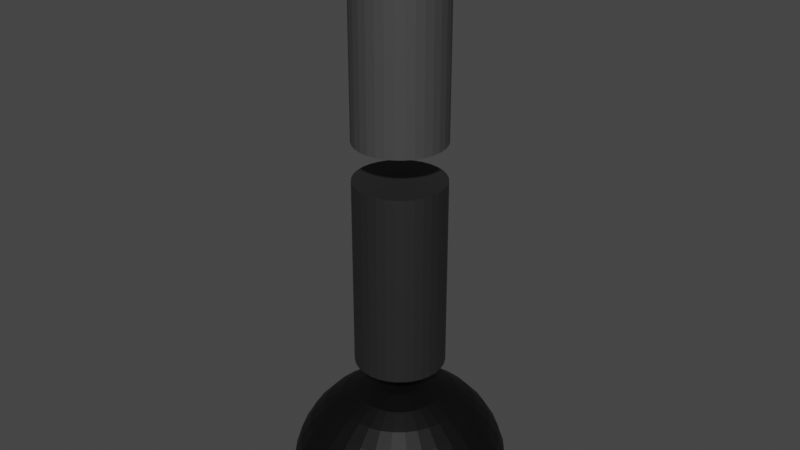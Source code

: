 # Source: Pulse_Antenna_Small.blend  (saved by Blender 2.92.15; exported with 4.5.12 LTS)
import bpy
from mathutils import Matrix  # noqa: F401  (used for matrix-valued properties, if any)

bpy.ops.wm.read_factory_settings(use_empty=True)
scene = bpy.context.scene
scene.name = 'Scene'

# ---- materials (node trees are filled in below, after node groups)
mat_pulse_antenna_base = bpy.data.materials.new('Pulse Antenna Base')
mat_pulse_antenna_base.use_transparent_shadow = False
mat_pulse_antenna_part_1 = bpy.data.materials.new('Pulse Antenna Part 1')
mat_pulse_antenna_part_1.use_transparent_shadow = False
mat_pulse_antenna_part_2 = bpy.data.materials.new('Pulse Antenna Part 2')
mat_pulse_antenna_part_2.use_transparent_shadow = False

# ---- material node trees
mat_pulse_antenna_base.use_nodes = True; mat_pulse_antenna_base.node_tree.nodes.clear()
_N = mat_pulse_antenna_base.node_tree.nodes; _L = mat_pulse_antenna_base.node_tree.links
n0 = _N.new('ShaderNodeBsdfPrincipled'); n0.name = 'Principled BSDF'; n0.location = (10, 300)
n0.distribution = 'GGX'
n0.subsurface_method = 'BURLEY'
n0.inputs[0].default_value = (0.0, 0.0, 0.0, 1.0)
n0.inputs[3].default_value = 1.45
n0.inputs[27].default_value = (0.0, 0.0, 0.0, 1.0)
n0.inputs[28].default_value = 1.0
n1 = _N.new('ShaderNodeOutputMaterial'); n1.name = 'Material Output'; n1.location = (300, 300)
_L.new(n0.outputs[0], n1.inputs[0])
n1.is_active_output = True
mat_pulse_antenna_part_1.use_nodes = True; mat_pulse_antenna_part_1.node_tree.nodes.clear()
_N = mat_pulse_antenna_part_1.node_tree.nodes; _L = mat_pulse_antenna_part_1.node_tree.links
n0 = _N.new('ShaderNodeBsdfPrincipled'); n0.name = 'Principled BSDF'; n0.location = (10, 300)
n0.distribution = 'GGX'
n0.subsurface_method = 'BURLEY'
n0.inputs[0].default_value = (0.01739, 0.01739, 0.01739, 1.0)
n0.inputs[3].default_value = 1.45
n0.inputs[27].default_value = (0.0, 0.0, 0.0, 1.0)
n0.inputs[28].default_value = 1.0
n1 = _N.new('ShaderNodeOutputMaterial'); n1.name = 'Material Output'; n1.location = (300, 300)
_L.new(n0.outputs[0], n1.inputs[0])
n1.is_active_output = True
mat_pulse_antenna_part_2.use_nodes = True; mat_pulse_antenna_part_2.node_tree.nodes.clear()
_N = mat_pulse_antenna_part_2.node_tree.nodes; _L = mat_pulse_antenna_part_2.node_tree.links
n0 = _N.new('ShaderNodeBsdfPrincipled'); n0.name = 'Principled BSDF'; n0.location = (10, 300)
n0.distribution = 'GGX'
n0.subsurface_method = 'BURLEY'
n0.inputs[0].default_value = (0.05497, 0.05497, 0.05497, 1.0)
n0.inputs[3].default_value = 1.45
n0.inputs[27].default_value = (0.0, 0.0, 0.0, 1.0)
n0.inputs[28].default_value = 1.0
n1 = _N.new('ShaderNodeOutputMaterial'); n1.name = 'Material Output'; n1.location = (300, 300)
_L.new(n0.outputs[0], n1.inputs[0])
n1.is_active_output = True

# ---- world
world_world = bpy.data.worlds.new('World'); scene.world = world_world
world_world.use_nodes = True; world_world.node_tree.nodes.clear()
_N = world_world.node_tree.nodes; _L = world_world.node_tree.links
n0 = _N.new('ShaderNodeOutputWorld'); n0.name = 'World Output'; n0.location = (300, 300)
n1 = _N.new('ShaderNodeBackground'); n1.name = 'Background'; n1.location = (10, 300)
n1.inputs[0].default_value = (0.05088, 0.05088, 0.05088, 1.0)
_L.new(n1.outputs[0], n0.inputs[0])
n0.is_active_output = True
world_world.color = (0.05088, 0.05088, 0.05088)
world_world.use_sun_shadow = False
world_world.sun_shadow_jitter_overblur = 0.0

# ---- meshes
me_pulse_antenna_small = bpy.data.meshes.new('Pulse Antenna Small')
me_pulse_antenna_small.from_pydata([(4.98e-08, 0.07, -0.275), (4.98e-08, 0.07, 0.025), (0.01366, 0.06866, -0.275), (0.01366, 0.06866, 0.025), (0.02679, 0.06467, -0.275), (0.02679, 0.06467, 0.025), (0.03889, 0.0582, -0.275), (0.03889, 0.0582, 0.025), (0.0495, 0.0495, -0.275), (0.0495, 0.0495, 0.025), (0.0582, 0.03889, -0.275), (0.0582, 0.03889, 0.025), (0.06467, 0.02679, -0.275), (0.06467, 0.02679, 0.025), (0.06866, 0.01366, -0.275), (0.06866, 0.01366, 0.025), (0.07, 3.015e-07, -0.275), (0.07, 3.015e-07, 0.025), (0.06866, -0.01366, -0.275), (0.06866, -0.01366, 0.025), (0.06467, -0.02679, -0.275), (0.06467, -0.02679, 0.025), (0.0582, -0.03889, -0.275), (0.0582, -0.03889, 0.025), (0.0495, -0.0495, -0.275), (0.0495, -0.0495, 0.025), (0.03889, -0.0582, -0.275), (0.03889, -0.0582, 0.025), (0.02679, -0.06467, -0.275), (0.02679, -0.06467, 0.025), (0.01366, -0.06865, -0.275), (0.01366, -0.06865, 0.025), (2.699e-08, -0.07, -0.275), (2.699e-08, -0.07, 0.025), (-0.01366, -0.06865, -0.275), (-0.01366, -0.06865, 0.025), (-0.02679, -0.06467, -0.275), (-0.02679, -0.06467, 0.025), (-0.03889, -0.0582, -0.275), (-0.03889, -0.0582, 0.025), (-0.0495, -0.0495, -0.275), (-0.0495, -0.0495, 0.025), (-0.0582, -0.03889, -0.275), (-0.0582, -0.03889, 0.025), (-0.06467, -0.02679, -0.275), (-0.06467, -0.02679, 0.025), (-0.06865, -0.01366, -0.275), (-0.06865, -0.01366, 0.025), (-0.07, 3.638e-07, -0.275), (-0.07, 3.638e-07, 0.025), (-0.06865, 0.01366, -0.275), (-0.06865, 0.01366, 0.025), (-0.06467, 0.02679, -0.275), (-0.06467, 0.02679, 0.025), (-0.0582, 0.03889, -0.275), (-0.0582, 0.03889, 0.025), (-0.0495, 0.0495, -0.275), (-0.0495, 0.0495, 0.025), (-0.03889, 0.0582, -0.275), (-0.03889, 0.0582, 0.025), (-0.02679, 0.06467, -0.275), (-0.02679, 0.06467, 0.025), (-0.01366, 0.06866, -0.275), (-0.01366, 0.06866, 0.025), (2.687e-09, 0.03389, -0.3238), (2.687e-09, 0.06647, -0.3329), (2.687e-09, 0.0965, -0.3476), (2.687e-09, 0.1228, -0.3675), (2.687e-09, 0.1444, -0.3916), (2.687e-09, 0.1605, -0.4192), (2.687e-09, 0.1704, -0.4491), (2.687e-09, 0.1737, -0.4801), (0.00647, 0.03323, -0.3238), (0.01269, 0.06519, -0.3329), (0.01843, 0.09464, -0.3476), (0.02345, 0.1205, -0.3675), (0.02758, 0.1416, -0.3916), (0.03064, 0.1574, -0.4192), (0.03253, 0.1671, -0.4491), (0.03317, 0.1704, -0.4801), (0.01269, 0.03131, -0.3238), (0.0249, 0.06141, -0.3329), (0.03614, 0.08915, -0.3476), (0.046, 0.1135, -0.3675), (0.05409, 0.1334, -0.3916), (0.0601, 0.1483, -0.4192), (0.06381, 0.1574, -0.4491), (0.06506, 0.1605, -0.4801), (0.01843, 0.02817, -0.3238), (0.03614, 0.05527, -0.3329), (0.05247, 0.08023, -0.3476), (0.06678, 0.1021, -0.3675), (0.07853, 0.1201, -0.3916), (0.08726, 0.1334, -0.4192), (0.09263, 0.1416, -0.4491), (0.09445, 0.1444, -0.4801), (0.02345, 0.02396, -0.3238), (0.046, 0.047, -0.3329), (0.06678, 0.06823, -0.3476), (0.085, 0.08684, -0.3675), (0.09995, 0.1021, -0.3916), (0.1111, 0.1135, -0.4192), (0.1179, 0.1205, -0.4491), (0.1202, 0.1228, -0.4801), (0.02758, 0.01883, -0.3238), (0.05409, 0.03693, -0.3329), (0.07853, 0.05361, -0.3476), (0.09995, 0.06823, -0.3675), (0.1175, 0.08023, -0.3916), (0.1306, 0.08915, -0.4192), (0.1386, 0.09464, -0.4491), (0.1413, 0.0965, -0.4801), (0.03064, 0.01297, -0.3238), (0.0601, 0.02544, -0.3329), (0.08726, 0.03693, -0.3476), (0.1111, 0.047, -0.3675), (0.1306, 0.05527, -0.3916), (0.1451, 0.06141, -0.4192), (0.154, 0.06519, -0.4491), (0.1571, 0.06647, -0.4801), (0.03253, 0.006611, -0.3238), (0.06381, 0.01297, -0.3329), (0.09263, 0.01883, -0.3476), (0.1179, 0.02396, -0.3675), (0.1386, 0.02817, -0.3916), (0.154, 0.03131, -0.4192), (0.1635, 0.03323, -0.4491), (0.1667, 0.03389, -0.4801), (0.03317, -6.407e-08, -0.3238), (0.06506, -6.124e-08, -0.3329), (0.09445, -6.529e-08, -0.3476), (0.1202, -7.176e-08, -0.3675), (0.1413, -7.985e-08, -0.3916), (0.1571, -8.632e-08, -0.4192), (0.1667, -5.396e-08, -0.4491), (0.17, -8.632e-08, -0.4801), (0.03253, -0.006611, -0.3238), (0.06381, -0.01297, -0.3329), (0.09263, -0.01883, -0.3476), (0.1179, -0.02396, -0.3675), (0.1386, -0.02817, -0.3916), (0.154, -0.03131, -0.4192), (0.1635, -0.03323, -0.4491), (0.1667, -0.03389, -0.4801), (0.03064, -0.01297, -0.3238), (0.0601, -0.02544, -0.3329), (0.08726, -0.03693, -0.3476), (0.1111, -0.047, -0.3675), (0.1306, -0.05527, -0.3916), (0.1451, -0.06141, -0.4192), (0.154, -0.06519, -0.4491), (0.1571, -0.06647, -0.4801), (0.02758, -0.01883, -0.3238), (0.05409, -0.03693, -0.3329), (0.07853, -0.05361, -0.3476), (0.09995, -0.06823, -0.3675), (0.1175, -0.08023, -0.3916), (0.1306, -0.08915, -0.4192), (0.1386, -0.09464, -0.4491), (0.1413, -0.0965, -0.4801), (0.02345, -0.02396, -0.3238), (0.046, -0.047, -0.3329), (0.06678, -0.06823, -0.3476), (0.085, -0.08684, -0.3675), (0.09995, -0.1021, -0.3916), (0.1111, -0.1135, -0.4192), (0.1179, -0.1205, -0.4491), (0.1202, -0.1228, -0.4801), (0.01843, -0.02817, -0.3238), (0.03614, -0.05527, -0.3329), (0.05247, -0.08023, -0.3476), (0.06678, -0.1021, -0.3675), (0.07853, -0.1201, -0.3916), (0.08726, -0.1334, -0.4192), (0.09263, -0.1416, -0.4491), (0.09445, -0.1444, -0.4801), (0.01269, -0.03131, -0.3238), (0.0249, -0.06141, -0.3329), (0.03614, -0.08915, -0.3476), (0.046, -0.1135, -0.3675), (0.05409, -0.1334, -0.3916), (0.0601, -0.1483, -0.4192), (0.06381, -0.1574, -0.4491), (0.06506, -0.1605, -0.4801), (0.00647, -0.03323, -0.3238), (0.01269, -0.06519, -0.3329), (0.01843, -0.09464, -0.3476), (0.02345, -0.1205, -0.3675), (0.02758, -0.1416, -0.3916), (0.03064, -0.1574, -0.4192), (0.03253, -0.1671, -0.4491), (0.03317, -0.1704, -0.4801), (1.224e-09, -0.03389, -0.3238), (1.62e-09, -0.06647, -0.3329), (-2.338e-09, -0.0965, -0.3476), (-1.342e-08, -0.1228, -0.3675), (-3.084e-08, -0.1444, -0.3916), (-2.45e-08, -0.1605, -0.4192), (2.933e-08, -0.1704, -0.4491), (-2.134e-08, -0.1737, -0.4801), (-0.00647, -0.03323, -0.3238), (-0.01269, -0.06519, -0.3329), (-0.01843, -0.09464, -0.3476), (-0.02345, -0.1205, -0.3675), (-0.02758, -0.1416, -0.3916), (-0.03064, -0.1574, -0.4192), (-0.03253, -0.1671, -0.4491), (-0.03317, -0.1704, -0.4801), (-1.851e-08, -1.165e-07, -0.3208), (-0.01269, -0.03131, -0.3238), (-0.0249, -0.06141, -0.3329), (-0.03614, -0.08915, -0.3476), (-0.046, -0.1135, -0.3675), (-0.05409, -0.1334, -0.3916), (-0.0601, -0.1483, -0.4192), (-0.06381, -0.1574, -0.4491), (-0.06506, -0.1605, -0.4801), (-0.01843, -0.02817, -0.3238), (-0.03614, -0.05527, -0.3329), (-0.05247, -0.08023, -0.3476), (-0.06678, -0.1021, -0.3675), (-0.07853, -0.1201, -0.3916), (-0.08726, -0.1334, -0.4192), (-0.09263, -0.1416, -0.4491), (-0.09445, -0.1444, -0.4801), (-0.02345, -0.02396, -0.3238), (-0.046, -0.047, -0.3329), (-0.06678, -0.06823, -0.3476), (-0.085, -0.08684, -0.3675), (-0.09995, -0.1021, -0.3916), (-0.1111, -0.1135, -0.4192), (-0.1179, -0.1205, -0.4491), (-0.1202, -0.1228, -0.4801), (-0.02758, -0.01883, -0.3238), (-0.05409, -0.03693, -0.3329), (-0.07853, -0.05361, -0.3476), (-0.09995, -0.06823, -0.3675), (-0.1175, -0.08023, -0.3916), (-0.1306, -0.08915, -0.4192), (-0.1386, -0.09464, -0.4491), (-0.1413, -0.0965, -0.4801), (-0.03064, -0.01297, -0.3238), (-0.0601, -0.02544, -0.3329), (-0.08726, -0.03693, -0.3476), (-0.1111, -0.047, -0.3675), (-0.1306, -0.05527, -0.3916), (-0.1451, -0.06141, -0.4192), (-0.154, -0.06519, -0.4491), (-0.1571, -0.06647, -0.4801), (-0.03253, -0.006611, -0.3238), (-0.06381, -0.01297, -0.3329), (-0.09263, -0.01883, -0.3476), (-0.1179, -0.02396, -0.3675), (-0.1386, -0.02817, -0.3916), (-0.154, -0.03131, -0.4192), (-0.1635, -0.03323, -0.4491), (-0.1667, -0.03389, -0.4801), (-0.03317, -6.084e-08, -0.3238), (-0.06506, -5.882e-08, -0.3329), (-0.09445, -5.235e-08, -0.3476), (-0.1202, -4.426e-08, -0.3675), (-0.1413, -8.671e-09, -0.3916), (-0.1571, -2.161e-08, -0.4192), (-0.1667, -8.955e-08, -0.4491), (-0.17, -2.161e-08, -0.4801), (-0.03253, 0.006611, -0.3238), (-0.06381, 0.01297, -0.3329), (-0.09263, 0.01883, -0.3476), (-0.1179, 0.02396, -0.3675), (-0.1386, 0.02817, -0.3916), (-0.154, 0.03131, -0.4192), (-0.1635, 0.03323, -0.4491), (-0.1667, 0.03389, -0.4801), (-0.03064, 0.01297, -0.3238), (-0.0601, 0.02544, -0.3329), (-0.08726, 0.03693, -0.3476), (-0.1111, 0.047, -0.3675), (-0.1306, 0.05527, -0.3916), (-0.1451, 0.06141, -0.4192), (-0.154, 0.06519, -0.4491), (-0.1571, 0.06647, -0.4801), (-0.02758, 0.01883, -0.3238), (-0.05409, 0.03693, -0.3329), (-0.07853, 0.05361, -0.3476), (-0.09995, 0.06823, -0.3675), (-0.1175, 0.08023, -0.3916), (-0.1306, 0.08915, -0.4192), (-0.1386, 0.09464, -0.4491), (-0.1413, 0.0965, -0.4801), (-0.02345, 0.02396, -0.3238), (-0.046, 0.047, -0.3329), (-0.06678, 0.06823, -0.3476), (-0.085, 0.08684, -0.3675), (-0.09995, 0.1021, -0.3916), (-0.1111, 0.1135, -0.4192), (-0.1179, 0.1205, -0.4491), (-0.1202, 0.1228, -0.4801), (-0.01843, 0.02817, -0.3238), (-0.03614, 0.05527, -0.3329), (-0.05247, 0.08023, -0.3476), (-0.06678, 0.1021, -0.3675), (-0.07853, 0.1201, -0.3916), (-0.08726, 0.1334, -0.4192), (-0.09263, 0.1416, -0.4491), (-0.09445, 0.1444, -0.4801), (-0.01269, 0.03131, -0.3238), (-0.0249, 0.06141, -0.3329), (-0.03614, 0.08915, -0.3476), (-0.046, 0.1135, -0.3675), (-0.05409, 0.1334, -0.3916), (-0.0601, 0.1483, -0.4192), (-0.06381, 0.1574, -0.4491), (-0.06506, 0.1605, -0.4801), (-0.00647, 0.03323, -0.3238), (-0.01269, 0.06519, -0.3329), (-0.01843, 0.09464, -0.3476), (-0.02345, 0.1205, -0.3675), (-0.02758, 0.1416, -0.3916), (-0.03064, 0.1574, -0.4192), (-0.03253, 0.1671, -0.4491), (-0.03317, 0.1704, -0.4801), (4.98e-08, 0.07, 0.085), (4.98e-08, 0.07, 0.385), (0.01366, 0.06866, 0.085), (0.01366, 0.06866, 0.385), (0.02679, 0.06467, 0.085), (0.02679, 0.06467, 0.385), (0.03889, 0.0582, 0.085), (0.03889, 0.0582, 0.385), (0.0495, 0.0495, 0.085), (0.0495, 0.0495, 0.385), (0.0582, 0.03889, 0.085), (0.0582, 0.03889, 0.385), (0.06467, 0.02679, 0.085), (0.06467, 0.02679, 0.385), (0.06866, 0.01366, 0.085), (0.06866, 0.01366, 0.385), (0.07, 3.015e-07, 0.085), (0.07, 3.015e-07, 0.385), (0.06866, -0.01366, 0.085), (0.06866, -0.01366, 0.385), (0.06467, -0.02679, 0.085), (0.06467, -0.02679, 0.385), (0.0582, -0.03889, 0.085), (0.0582, -0.03889, 0.385), (0.0495, -0.0495, 0.085), (0.0495, -0.0495, 0.385), (0.03889, -0.0582, 0.085), (0.03889, -0.0582, 0.385), (0.02679, -0.06467, 0.085), (0.02679, -0.06467, 0.385), (0.01366, -0.06865, 0.085), (0.01366, -0.06865, 0.385), (2.699e-08, -0.07, 0.085), (2.699e-08, -0.07, 0.385), (-0.01366, -0.06865, 0.085), (-0.01366, -0.06865, 0.385), (-0.02679, -0.06467, 0.085), (-0.02679, -0.06467, 0.385), (-0.03889, -0.0582, 0.085), (-0.03889, -0.0582, 0.385), (-0.0495, -0.0495, 0.085), (-0.0495, -0.0495, 0.385), (-0.0582, -0.03889, 0.085), (-0.0582, -0.03889, 0.385), (-0.06467, -0.02679, 0.085), (-0.06467, -0.02679, 0.385), (-0.06865, -0.01366, 0.085), (-0.06865, -0.01366, 0.385), (-0.07, 3.638e-07, 0.085), (-0.07, 3.638e-07, 0.385), (-0.06865, 0.01366, 0.085), (-0.06865, 0.01366, 0.385), (-0.06467, 0.02679, 0.085), (-0.06467, 0.02679, 0.385), (-0.0582, 0.03889, 0.085), (-0.0582, 0.03889, 0.385), (-0.0495, 0.0495, 0.085), (-0.0495, 0.0495, 0.385), (-0.03889, 0.0582, 0.085), (-0.03889, 0.0582, 0.385), (-0.02679, 0.06467, 0.085), (-0.02679, 0.06467, 0.385), (-0.01366, 0.06866, 0.085), (-0.01366, 0.06866, 0.385)], [], [(0, 1, 3, 2), (2, 3, 5, 4), (4, 5, 7, 6), (6, 7, 9, 8), (8, 9, 11, 10), (10, 11, 13, 12), (12, 13, 15, 14), (14, 15, 17, 16), (16, 17, 19, 18), (18, 19, 21, 20), (20, 21, 23, 22), (22, 23, 25, 24), (24, 25, 27, 26), (26, 27, 29, 28), (28, 29, 31, 30), (30, 31, 33, 32), (32, 33, 35, 34), (34, 35, 37, 36), (36, 37, 39, 38), (38, 39, 41, 40), (40, 41, 43, 42), (42, 43, 45, 44), (44, 45, 47, 46), (46, 47, 49, 48), (48, 49, 51, 50), (50, 51, 53, 52), (52, 53, 55, 54), (54, 55, 57, 56), (56, 57, 59, 58), (58, 59, 61, 60), (3, 1, 63, 61, 59, 57, 55, 53, 51, 49, 47, 45, 43, 41, 39, 37, 35, 33, 31, 29, 27, 25, 23, 21, 19, 17, 15, 13, 11, 9, 7, 5), (60, 61, 63, 62), (62, 63, 1, 0), (0, 2, 4, 6, 8, 10, 12, 14, 16, 18, 20, 22, 24, 26, 28, 30, 32, 34, 36, 38, 40, 42, 44, 46, 48, 50, 52, 54, 56, 58, 60, 62), (65, 64, 72, 73), (66, 65, 73, 74), (67, 66, 74, 75), (68, 67, 75, 76), (69, 68, 76, 77), (70, 69, 77, 78), (71, 70, 78, 79), (64, 208, 72), (79, 78, 86, 87), (72, 208, 80), (73, 72, 80, 81), (74, 73, 81, 82), (75, 74, 82, 83), (76, 75, 83, 84), (77, 76, 84, 85), (78, 77, 85, 86), (84, 83, 91, 92), (85, 84, 92, 93), (86, 85, 93, 94), (87, 86, 94, 95), (80, 208, 88), (81, 80, 88, 89), (82, 81, 89, 90), (83, 82, 90, 91), (88, 208, 96), (89, 88, 96, 97), (90, 89, 97, 98), (91, 90, 98, 99), (92, 91, 99, 100), (93, 92, 100, 101), (94, 93, 101, 102), (95, 94, 102, 103), (100, 99, 107, 108), (101, 100, 108, 109), (102, 101, 109, 110), (103, 102, 110, 111), (96, 208, 104), (97, 96, 104, 105), (98, 97, 105, 106), (99, 98, 106, 107), (105, 104, 112, 113), (106, 105, 113, 114), (107, 106, 114, 115), (108, 107, 115, 116), (109, 108, 116, 117), (110, 109, 117, 118), (111, 110, 118, 119), (104, 208, 112), (117, 116, 124, 125), (118, 117, 125, 126), (119, 118, 126, 127), (112, 208, 120), (113, 112, 120, 121), (114, 113, 121, 122), (115, 114, 122, 123), (116, 115, 123, 124), (121, 120, 128, 129), (122, 121, 129, 130), (123, 122, 130, 131), (124, 123, 131, 132), (125, 124, 132, 133), (126, 125, 133, 134), (127, 126, 134, 135), (120, 208, 128), (133, 132, 140, 141), (134, 133, 141, 142), (135, 134, 142, 143), (128, 208, 136), (129, 128, 136, 137), (130, 129, 137, 138), (131, 130, 138, 139), (132, 131, 139, 140), (138, 137, 145, 146), (139, 138, 146, 147), (140, 139, 147, 148), (141, 140, 148, 149), (142, 141, 149, 150), (143, 142, 150, 151), (136, 208, 144), (137, 136, 144, 145), (150, 149, 157, 158), (151, 150, 158, 159), (144, 208, 152), (145, 144, 152, 153), (146, 145, 153, 154), (147, 146, 154, 155), (148, 147, 155, 156), (149, 148, 156, 157), (155, 154, 162, 163), (156, 155, 163, 164), (157, 156, 164, 165), (158, 157, 165, 166), (159, 158, 166, 167), (152, 208, 160), (153, 152, 160, 161), (154, 153, 161, 162), (167, 166, 174, 175), (160, 208, 168), (161, 160, 168, 169), (162, 161, 169, 170), (163, 162, 170, 171), (164, 163, 171, 172), (165, 164, 172, 173), (166, 165, 173, 174), (171, 170, 178, 179), (172, 171, 179, 180), (173, 172, 180, 181), (174, 173, 181, 182), (175, 174, 182, 183), (168, 208, 176), (169, 168, 176, 177), (170, 169, 177, 178), (183, 182, 190, 191), (176, 208, 184), (177, 176, 184, 185), (178, 177, 185, 186), (179, 178, 186, 187), (180, 179, 187, 188), (181, 180, 188, 189), (182, 181, 189, 190), (188, 187, 195, 196), (189, 188, 196, 197), (190, 189, 197, 198), (191, 190, 198, 199), (184, 208, 192), (185, 184, 192, 193), (186, 185, 193, 194), (187, 186, 194, 195), (192, 208, 200), (193, 192, 200, 201), (194, 193, 201, 202), (195, 194, 202, 203), (196, 195, 203, 204), (197, 196, 204, 205), (198, 197, 205, 206), (199, 198, 206, 207), (204, 203, 212, 213), (205, 204, 213, 214), (206, 205, 214, 215), (207, 206, 215, 216), (200, 208, 209), (201, 200, 209, 210), (202, 201, 210, 211), (203, 202, 211, 212), (210, 209, 217, 218), (211, 210, 218, 219), (212, 211, 219, 220), (213, 212, 220, 221), (214, 213, 221, 222), (215, 214, 222, 223), (216, 215, 223, 224), (209, 208, 217), (222, 221, 229, 230), (223, 222, 230, 231), (224, 223, 231, 232), (217, 208, 225), (218, 217, 225, 226), (219, 218, 226, 227), (220, 219, 227, 228), (221, 220, 228, 229), (227, 226, 234, 235), (228, 227, 235, 236), (229, 228, 236, 237), (230, 229, 237, 238), (231, 230, 238, 239), (232, 231, 239, 240), (225, 208, 233), (226, 225, 233, 234), (239, 238, 246, 247), (240, 239, 247, 248), (233, 208, 241), (234, 233, 241, 242), (235, 234, 242, 243), (236, 235, 243, 244), (237, 236, 244, 245), (238, 237, 245, 246), (243, 242, 250, 251), (244, 243, 251, 252), (245, 244, 252, 253), (246, 245, 253, 254), (247, 246, 254, 255), (248, 247, 255, 256), (241, 208, 249), (242, 241, 249, 250), (255, 254, 262, 263), (256, 255, 263, 264), (249, 208, 257), (250, 249, 257, 258), (251, 250, 258, 259), (252, 251, 259, 260), (253, 252, 260, 261), (254, 253, 261, 262), (260, 259, 267, 268), (261, 260, 268, 269), (262, 261, 269, 270), (263, 262, 270, 271), (264, 263, 271, 272), (257, 208, 265), (258, 257, 265, 266), (259, 258, 266, 267), (272, 271, 279, 280), (265, 208, 273), (266, 265, 273, 274), (267, 266, 274, 275), (268, 267, 275, 276), (269, 268, 276, 277), (270, 269, 277, 278), (271, 270, 278, 279), (276, 275, 283, 284), (277, 276, 284, 285), (278, 277, 285, 286), (279, 278, 286, 287), (280, 279, 287, 288), (273, 208, 281), (274, 273, 281, 282), (275, 274, 282, 283), (288, 287, 295, 296), (281, 208, 289), (282, 281, 289, 290), (283, 282, 290, 291), (284, 283, 291, 292), (285, 284, 292, 293), (286, 285, 293, 294), (287, 286, 294, 295), (293, 292, 300, 301), (294, 293, 301, 302), (295, 294, 302, 303), (296, 295, 303, 304), (289, 208, 297), (290, 289, 297, 298), (291, 290, 298, 299), (292, 291, 299, 300), (298, 297, 305, 306), (299, 298, 306, 307), (300, 299, 307, 308), (301, 300, 308, 309), (302, 301, 309, 310), (303, 302, 310, 311), (304, 303, 311, 312), (297, 208, 305), (310, 309, 317, 318), (311, 310, 318, 319), (312, 311, 319, 320), (305, 208, 313), (306, 305, 313, 314), (307, 306, 314, 315), (308, 307, 315, 316), (309, 308, 316, 317), (314, 313, 64, 65), (315, 314, 65, 66), (316, 315, 66, 67), (317, 316, 67, 68), (318, 317, 68, 69), (319, 318, 69, 70), (320, 319, 70, 71), (313, 208, 64), (71, 79, 87, 95, 103, 111, 119, 127, 135, 143, 151, 159, 167, 175, 183, 191, 199, 207, 216, 224, 232, 240, 248, 256, 264, 272, 280, 288, 296, 304, 312, 320), (321, 322, 324, 323), (323, 324, 326, 325), (325, 326, 328, 327), (327, 328, 330, 329), (329, 330, 332, 331), (331, 332, 334, 333), (333, 334, 336, 335), (335, 336, 338, 337), (337, 338, 340, 339), (339, 340, 342, 341), (341, 342, 344, 343), (343, 344, 346, 345), (345, 346, 348, 347), (347, 348, 350, 349), (349, 350, 352, 351), (351, 352, 354, 353), (353, 354, 356, 355), (355, 356, 358, 357), (357, 358, 360, 359), (359, 360, 362, 361), (361, 362, 364, 363), (363, 364, 366, 365), (365, 366, 368, 367), (367, 368, 370, 369), (369, 370, 372, 371), (371, 372, 374, 373), (373, 374, 376, 375), (375, 376, 378, 377), (377, 378, 380, 379), (379, 380, 382, 381), (324, 322, 384, 382, 380, 378, 376, 374, 372, 370, 368, 366, 364, 362, 360, 358, 356, 354, 352, 350, 348, 346, 344, 342, 340, 338, 336, 334, 332, 330, 328, 326), (381, 382, 384, 383), (383, 384, 322, 321), (321, 323, 325, 327, 329, 331, 333, 335, 337, 339, 341, 343, 345, 347, 349, 351, 353, 355, 357, 359, 361, 363, 365, 367, 369, 371, 373, 375, 377, 379, 381, 383)])
me_pulse_antenna_small.polygons.foreach_set('material_index', [1, 1, 1, 1, 1, 1, 1, 1, 1, 1, 1, 1, 1, 1, 1, 1, 1, 1, 1, 1, 1, 1, 1, 1, 1, 1, 1, 1, 1, 1, 1, 1, 1, 1, 0, 0, 0, 0, 0, 0, 0, 0, 0, 0, 0, 0, 0, 0, 0, 0, 0, 0, 0, 0, 0, 0, 0, 0, 0, 0, 0, 0, 0, 0, 0, 0, 0, 0, 0, 0, 0, 0, 0, 0, 0, 0, 0, 0, 0, 0, 0, 0, 0, 0, 0, 0, 0, 0, 0, 0, 0, 0, 0, 0, 0, 0, 0, 0, 0, 0, 0, 0, 0, 0, 0, 0, 0, 0, 0, 0, 0, 0, 0, 0, 0, 0, 0, 0, 0, 0, 0, 0, 0, 0, 0, 0, 0, 0, 0, 0, 0, 0, 0, 0, 0, 0, 0, 0, 0, 0, 0, 0, 0, 0, 0, 0, 0, 0, 0, 0, 0, 0, 0, 0, 0, 0, 0, 0, 0, 0, 0, 0, 0, 0, 0, 0, 0, 0, 0, 0, 0, 0, 0, 0, 0, 0, 0, 0, 0, 0, 0, 0, 0, 0, 0, 0, 0, 0, 0, 0, 0, 0, 0, 0, 0, 0, 0, 0, 0, 0, 0, 0, 0, 0, 0, 0, 0, 0, 0, 0, 0, 0, 0, 0, 0, 0, 0, 0, 0, 0, 0, 0, 0, 0, 0, 0, 0, 0, 0, 0, 0, 0, 0, 0, 0, 0, 0, 0, 0, 0, 0, 0, 0, 0, 0, 0, 0, 0, 0, 0, 0, 0, 0, 0, 0, 0, 0, 0, 0, 0, 0, 0, 0, 0, 0, 0, 0, 0, 0, 0, 0, 0, 0, 0, 0, 0, 0, 0, 0, 0, 0, 0, 0, 0, 0, 0, 0, 0, 0, 0, 0, 2, 2, 2, 2, 2, 2, 2, 2, 2, 2, 2, 2, 2, 2, 2, 2, 2, 2, 2, 2, 2, 2, 2, 2, 2, 2, 2, 2, 2, 2, 2, 2, 2, 2])
_uv = me_pulse_antenna_small.uv_layers.new(name='UVMap')
_uv.uv.foreach_set('vector', [1.0, 0.5, 1.0, 1.0, 0.9688, 1.0, 0.9688, 0.5, 0.9688, 0.5, 0.9688, 1.0, 0.9375, 1.0, 0.9375, 0.5, 0.9375, 0.5, 0.9375, 1.0, 0.9062, 1.0, 0.9062, 0.5, 0.9062, 0.5, 0.9062, 1.0, 0.875, 1.0, 0.875, 0.5, 0.875, 0.5, 0.875, 1.0, 0.8438, 1.0, 0.8438, 0.5, 0.8438, 0.5, 0.8438, 1.0, 0.8125, 1.0, 0.8125, 0.5, 0.8125, 0.5, 0.8125, 1.0, 0.7812, 1.0, 0.7812, 0.5, 0.7812, 0.5, 0.7812, 1.0, 0.75, 1.0, 0.75, 0.5, 0.75, 0.5, 0.75, 1.0, 0.7188, 1.0, 0.7188, 0.5, 0.7188, 0.5, 0.7188, 1.0, 0.6875, 1.0, 0.6875, 0.5, 0.6875, 0.5, 0.6875, 1.0, 0.6562, 1.0, 0.6562, 0.5, 0.6562, 0.5, 0.6562, 1.0, 0.625, 1.0, 0.625, 0.5, 0.625, 0.5, 0.625, 1.0, 0.5938, 1.0, 0.5938, 0.5, 0.5938, 0.5, 0.5938, 1.0, 0.5625, 1.0, 0.5625, 0.5, 0.5625, 0.5, 0.5625, 1.0, 0.5312, 1.0, 0.5312, 0.5, 0.5312, 0.5, 0.5312, 1.0, 0.5, 1.0, 0.5, 0.5, 0.5, 0.5, 0.5, 1.0, 0.4688, 1.0, 0.4688, 0.5, 0.4688, 0.5, 0.4688, 1.0, 0.4375, 1.0, 0.4375, 0.5, 0.4375, 0.5, 0.4375, 1.0, 0.4062, 1.0, 0.4062, 0.5, 0.4062, 0.5, 0.4062, 1.0, 0.375, 1.0, 0.375, 0.5, 0.375, 0.5, 0.375, 1.0, 0.3438, 1.0, 0.3438, 0.5, 0.3438, 0.5, 0.3438, 1.0, 0.3125, 1.0, 0.3125, 0.5, 0.3125, 0.5, 0.3125, 1.0, 0.2812, 1.0, 0.2812, 0.5, 0.2812, 0.5, 0.2812, 1.0, 0.25, 1.0, 0.25, 0.5, 0.25, 0.5, 0.25, 1.0, 0.2188, 1.0, 0.2188, 0.5, 0.2188, 0.5, 0.2188, 1.0, 0.1875, 1.0, 0.1875, 0.5, 0.1875, 0.5, 0.1875, 1.0, 0.1562, 1.0, 0.1562, 0.5, 0.1562, 0.5, 0.1562, 1.0, 0.125, 1.0, 0.125, 0.5, 0.125, 0.5, 0.125, 1.0, 0.09375, 1.0, 0.09375, 0.5, 0.09375, 0.5, 0.09375, 1.0, 0.0625, 1.0, 0.0625, 0.5, 0.2968, 0.4854, 0.25, 0.49, 0.2032, 0.4854, 0.1582, 0.4717, 0.1167, 0.4496, 0.08029, 0.4197, 0.05045, 0.3833, 0.02827, 0.3418, 0.01461, 0.2968, 0.01, 0.25, 0.01461, 0.2032, 0.02827, 0.1582, 0.05045, 0.1167, 0.08029, 0.08029, 0.1167, 0.05045, 0.1582, 0.02827, 0.2032, 0.01461, 0.25, 0.01, 0.2968, 0.01461, 0.3418, 0.02827, 0.3833, 0.05045, 0.4197, 0.08029, 0.4496, 0.1167, 0.4717, 0.1582, 0.4854, 0.2032, 0.49, 0.25, 0.4854, 0.2968, 0.4717, 0.3418, 0.4496, 0.3833, 0.4197, 0.4197, 0.3833, 0.4496, 0.3418, 0.4717, 0.0625, 0.5, 0.0625, 1.0, 0.03125, 1.0, 0.03125, 0.5, 0.03125, 0.5, 0.03125, 1.0, 0.0, 1.0, 0.0, 0.5, 0.75, 0.49, 0.7968, 0.4854, 0.8418, 0.4717, 0.8833, 0.4496, 0.9197, 0.4197, 0.9496, 0.3833, 0.9717, 0.3418, 0.9854, 0.2968, 0.99, 0.25, 0.9854, 0.2032, 0.9717, 0.1582, 0.9496, 0.1167, 0.9197, 0.08029, 0.8833, 0.05045, 0.8418, 0.02827, 0.7968, 0.01461, 0.75, 0.01, 0.7032, 0.01461, 0.6582, 0.02827, 0.6167, 0.05045, 0.5803, 0.08029, 0.5504, 0.1167, 0.5283, 0.1582, 0.5146, 0.2032, 0.51, 0.25, 0.5146, 0.2968, 0.5283, 0.3418, 0.5504, 0.3833, 0.5803, 0.4197, 0.6167, 0.4496, 0.6582, 0.4717, 0.7032, 0.4854, 0.75, 0.875, 0.75, 0.9375, 0.7187, 0.9375, 0.7188, 0.875, 0.75, 0.8125, 0.75, 0.875, 0.7188, 0.875, 0.7188, 0.8125, 0.75, 0.75, 0.75, 0.8125, 0.7188, 0.8125, 0.7188, 0.75, 0.75, 0.6875, 0.75, 0.75, 0.7188, 0.75, 0.7188, 0.6875, 0.75, 0.625, 0.75, 0.6875, 0.7188, 0.6875, 0.7188, 0.625, 0.75, 0.5625, 0.75, 0.625, 0.7188, 0.625, 0.7188, 0.5625, 0.75, 0.5, 0.75, 0.5625, 0.7188, 0.5625, 0.7188, 0.5, 0.75, 0.9375, 0.7344, 1.0, 0.7187, 0.9375, 0.7188, 0.5, 0.7188, 0.5625, 0.6875, 0.5625, 0.6875, 0.5, 0.7187, 0.9375, 0.7031, 1.0, 0.6875, 0.9375, 0.7188, 0.875, 0.7187, 0.9375, 0.6875, 0.9375, 0.6875, 0.875, 0.7188, 0.8125, 0.7188, 0.875, 0.6875, 0.875, 0.6875, 0.8125, 0.7188, 0.75, 0.7188, 0.8125, 0.6875, 0.8125, 0.6875, 0.75, 0.7188, 0.6875, 0.7188, 0.75, 0.6875, 0.75, 0.6875, 0.6875, 0.7188, 0.625, 0.7188, 0.6875, 0.6875, 0.6875, 0.6875, 0.625, 0.7188, 0.5625, 0.7188, 0.625, 0.6875, 0.625, 0.6875, 0.5625, 0.6875, 0.6875, 0.6875, 0.75, 0.6562, 0.75, 0.6562, 0.6875, 0.6875, 0.625, 0.6875, 0.6875, 0.6562, 0.6875, 0.6562, 0.625, 0.6875, 0.5625, 0.6875, 0.625, 0.6562, 0.625, 0.6562, 0.5625, 0.6875, 0.5, 0.6875, 0.5625, 0.6562, 0.5625, 0.6562, 0.5, 0.6875, 0.9375, 0.6719, 1.0, 0.6562, 0.9375, 0.6875, 0.875, 0.6875, 0.9375, 0.6562, 0.9375, 0.6562, 0.875, 0.6875, 0.8125, 0.6875, 0.875, 0.6562, 0.875, 0.6562, 0.8125, 0.6875, 0.75, 0.6875, 0.8125, 0.6562, 0.8125, 0.6562, 0.75, 0.6562, 0.9375, 0.6406, 1.0, 0.625, 0.9375, 0.6562, 0.875, 0.6562, 0.9375, 0.625, 0.9375, 0.625, 0.875, 0.6562, 0.8125, 0.6562, 0.875, 0.625, 0.875, 0.625, 0.8125, 0.6562, 0.75, 0.6562, 0.8125, 0.625, 0.8125, 0.625, 0.75, 0.6562, 0.6875, 0.6562, 0.75, 0.625, 0.75, 0.625, 0.6875, 0.6562, 0.625, 0.6562, 0.6875, 0.625, 0.6875, 0.625, 0.625, 0.6562, 0.5625, 0.6562, 0.625, 0.625, 0.625, 0.625, 0.5625, 0.6562, 0.5, 0.6562, 0.5625, 0.625, 0.5625, 0.625, 0.5, 0.625, 0.6875, 0.625, 0.75, 0.5937, 0.75, 0.5937, 0.6875, 0.625, 0.625, 0.625, 0.6875, 0.5937, 0.6875, 0.5937, 0.625, 0.625, 0.5625, 0.625, 0.625, 0.5937, 0.625, 0.5937, 0.5625, 0.625, 0.5, 0.625, 0.5625, 0.5937, 0.5625, 0.5937, 0.5, 0.625, 0.9375, 0.6094, 1.0, 0.5937, 0.9375, 0.625, 0.875, 0.625, 0.9375, 0.5937, 0.9375, 0.5937, 0.875, 0.625, 0.8125, 0.625, 0.875, 0.5937, 0.875, 0.5937, 0.8125, 0.625, 0.75, 0.625, 0.8125, 0.5937, 0.8125, 0.5937, 0.75, 0.5937, 0.875, 0.5937, 0.9375, 0.5625, 0.9375, 0.5625, 0.875, 0.5937, 0.8125, 0.5937, 0.875, 0.5625, 0.875, 0.5625, 0.8125, 0.5937, 0.75, 0.5937, 0.8125, 0.5625, 0.8125, 0.5625, 0.75, 0.5937, 0.6875, 0.5937, 0.75, 0.5625, 0.75, 0.5625, 0.6875, 0.5937, 0.625, 0.5937, 0.6875, 0.5625, 0.6875, 0.5625, 0.625, 0.5937, 0.5625, 0.5937, 0.625, 0.5625, 0.625, 0.5625, 0.5625, 0.5937, 0.5, 0.5937, 0.5625, 0.5625, 0.5625, 0.5625, 0.5, 0.5937, 0.9375, 0.5781, 1.0, 0.5625, 0.9375, 0.5625, 0.625, 0.5625, 0.6875, 0.5312, 0.6875, 0.5312, 0.625, 0.5625, 0.5625, 0.5625, 0.625, 0.5312, 0.625, 0.5312, 0.5625, 0.5625, 0.5, 0.5625, 0.5625, 0.5312, 0.5625, 0.5312, 0.5, 0.5625, 0.9375, 0.5469, 1.0, 0.5312, 0.9375, 0.5625, 0.875, 0.5625, 0.9375, 0.5312, 0.9375, 0.5312, 0.875, 0.5625, 0.8125, 0.5625, 0.875, 0.5312, 0.875, 0.5312, 0.8125, 0.5625, 0.75, 0.5625, 0.8125, 0.5312, 0.8125, 0.5312, 0.75, 0.5625, 0.6875, 0.5625, 0.75, 0.5312, 0.75, 0.5312, 0.6875, 0.5312, 0.875, 0.5312, 0.9375, 0.5, 0.9375, 0.5, 0.875, 0.5312, 0.8125, 0.5312, 0.875, 0.5, 0.875, 0.5, 0.8125, 0.5312, 0.75, 0.5312, 0.8125, 0.5, 0.8125, 0.5, 0.75, 0.5312, 0.6875, 0.5312, 0.75, 0.5, 0.75, 0.5, 0.6875, 0.5312, 0.625, 0.5312, 0.6875, 0.5, 0.6875, 0.5, 0.625, 0.5312, 0.5625, 0.5312, 0.625, 0.5, 0.625, 0.5, 0.5625, 0.5312, 0.5, 0.5312, 0.5625, 0.5, 0.5625, 0.5, 0.5, 0.5312, 0.9375, 0.5156, 1.0, 0.5, 0.9375, 0.5, 0.625, 0.5, 0.6875, 0.4687, 0.6875, 0.4687, 0.625, 0.5, 0.5625, 0.5, 0.625, 0.4687, 0.625, 0.4687, 0.5625, 0.5, 0.5, 0.5, 0.5625, 0.4687, 0.5625, 0.4687, 0.5, 0.5, 0.9375, 0.4844, 1.0, 0.4687, 0.9375, 0.5, 0.875, 0.5, 0.9375, 0.4687, 0.9375, 0.4687, 0.875, 0.5, 0.8125, 0.5, 0.875, 0.4687, 0.875, 0.4687, 0.8125, 0.5, 0.75, 0.5, 0.8125, 0.4687, 0.8125, 0.4687, 0.75, 0.5, 0.6875, 0.5, 0.75, 0.4687, 0.75, 0.4687, 0.6875, 0.4687, 0.8125, 0.4687, 0.875, 0.4375, 0.875, 0.4375, 0.8125, 0.4687, 0.75, 0.4687, 0.8125, 0.4375, 0.8125, 0.4375, 0.75, 0.4687, 0.6875, 0.4687, 0.75, 0.4375, 0.75, 0.4375, 0.6875, 0.4687, 0.625, 0.4687, 0.6875, 0.4375, 0.6875, 0.4375, 0.625, 0.4687, 0.5625, 0.4687, 0.625, 0.4375, 0.625, 0.4375, 0.5625, 0.4687, 0.5, 0.4687, 0.5625, 0.4375, 0.5625, 0.4375, 0.5, 0.4687, 0.9375, 0.4531, 1.0, 0.4375, 0.9375, 0.4687, 0.875, 0.4687, 0.9375, 0.4375, 0.9375, 0.4375, 0.875, 0.4375, 0.5625, 0.4375, 0.625, 0.4062, 0.625, 0.4062, 0.5625, 0.4375, 0.5, 0.4375, 0.5625, 0.4062, 0.5625, 0.4062, 0.5, 0.4375, 0.9375, 0.4219, 1.0, 0.4062, 0.9375, 0.4375, 0.875, 0.4375, 0.9375, 0.4062, 0.9375, 0.4062, 0.875, 0.4375, 0.8125, 0.4375, 0.875, 0.4062, 0.875, 0.4062, 0.8125, 0.4375, 0.75, 0.4375, 0.8125, 0.4062, 0.8125, 0.4062, 0.75, 0.4375, 0.6875, 0.4375, 0.75, 0.4062, 0.75, 0.4062, 0.6875, 0.4375, 0.625, 0.4375, 0.6875, 0.4062, 0.6875, 0.4062, 0.625, 0.4062, 0.75, 0.4062, 0.8125, 0.375, 0.8125, 0.375, 0.75, 0.4062, 0.6875, 0.4062, 0.75, 0.375, 0.75, 0.375, 0.6875, 0.4062, 0.625, 0.4062, 0.6875, 0.375, 0.6875, 0.375, 0.625, 0.4062, 0.5625, 0.4062, 0.625, 0.375, 0.625, 0.375, 0.5625, 0.4062, 0.5, 0.4062, 0.5625, 0.375, 0.5625, 0.375, 0.5, 0.4062, 0.9375, 0.3906, 1.0, 0.375, 0.9375, 0.4062, 0.875, 0.4062, 0.9375, 0.375, 0.9375, 0.375, 0.875, 0.4062, 0.8125, 0.4062, 0.875, 0.375, 0.875, 0.375, 0.8125, 0.375, 0.5, 0.375, 0.5625, 0.3438, 0.5625, 0.3437, 0.5, 0.375, 0.9375, 0.3594, 1.0, 0.3437, 0.9375, 0.375, 0.875, 0.375, 0.9375, 0.3437, 0.9375, 0.3437, 0.875, 0.375, 0.8125, 0.375, 0.875, 0.3437, 0.875, 0.3437, 0.8125, 0.375, 0.75, 0.375, 0.8125, 0.3437, 0.8125, 0.3437, 0.75, 0.375, 0.6875, 0.375, 0.75, 0.3437, 0.75, 0.3437, 0.6875, 0.375, 0.625, 0.375, 0.6875, 0.3437, 0.6875, 0.3437, 0.625, 0.375, 0.5625, 0.375, 0.625, 0.3437, 0.625, 0.3438, 0.5625, 0.3437, 0.75, 0.3437, 0.8125, 0.3125, 0.8125, 0.3125, 0.75, 0.3437, 0.6875, 0.3437, 0.75, 0.3125, 0.75, 0.3125, 0.6875, 0.3437, 0.625, 0.3437, 0.6875, 0.3125, 0.6875, 0.3125, 0.625, 0.3438, 0.5625, 0.3437, 0.625, 0.3125, 0.625, 0.3125, 0.5625, 0.3437, 0.5, 0.3438, 0.5625, 0.3125, 0.5625, 0.3125, 0.5, 0.3437, 0.9375, 0.3281, 1.0, 0.3125, 0.9375, 0.3437, 0.875, 0.3437, 0.9375, 0.3125, 0.9375, 0.3125, 0.875, 0.3437, 0.8125, 0.3437, 0.875, 0.3125, 0.875, 0.3125, 0.8125, 0.3125, 0.5, 0.3125, 0.5625, 0.2813, 0.5625, 0.2812, 0.5, 0.3125, 0.9375, 0.2969, 1.0, 0.2812, 0.9375, 0.3125, 0.875, 0.3125, 0.9375, 0.2812, 0.9375, 0.2812, 0.875, 0.3125, 0.8125, 0.3125, 0.875, 0.2812, 0.875, 0.2812, 0.8125, 0.3125, 0.75, 0.3125, 0.8125, 0.2812, 0.8125, 0.2812, 0.75, 0.3125, 0.6875, 0.3125, 0.75, 0.2812, 0.75, 0.2812, 0.6875, 0.3125, 0.625, 0.3125, 0.6875, 0.2812, 0.6875, 0.2812, 0.625, 0.3125, 0.5625, 0.3125, 0.625, 0.2812, 0.625, 0.2813, 0.5625, 0.2812, 0.6875, 0.2812, 0.75, 0.25, 0.75, 0.25, 0.6875, 0.2812, 0.625, 0.2812, 0.6875, 0.25, 0.6875, 0.25, 0.625, 0.2813, 0.5625, 0.2812, 0.625, 0.25, 0.625, 0.25, 0.5625, 0.2812, 0.5, 0.2813, 0.5625, 0.25, 0.5625, 0.25, 0.5, 0.2812, 0.9375, 0.2656, 1.0, 0.25, 0.9375, 0.2812, 0.875, 0.2812, 0.9375, 0.25, 0.9375, 0.25, 0.875, 0.2812, 0.8125, 0.2812, 0.875, 0.25, 0.875, 0.25, 0.8125, 0.2812, 0.75, 0.2812, 0.8125, 0.25, 0.8125, 0.25, 0.75, 0.25, 0.9375, 0.2344, 1.0, 0.2188, 0.9375, 0.25, 0.875, 0.25, 0.9375, 0.2188, 0.9375, 0.2188, 0.875, 0.25, 0.8125, 0.25, 0.875, 0.2188, 0.875, 0.2188, 0.8125, 0.25, 0.75, 0.25, 0.8125, 0.2188, 0.8125, 0.2188, 0.75, 0.25, 0.6875, 0.25, 0.75, 0.2188, 0.75, 0.2187, 0.6875, 0.25, 0.625, 0.25, 0.6875, 0.2187, 0.6875, 0.2188, 0.625, 0.25, 0.5625, 0.25, 0.625, 0.2188, 0.625, 0.2188, 0.5625, 0.25, 0.5, 0.25, 0.5625, 0.2188, 0.5625, 0.2188, 0.5, 0.2187, 0.6875, 0.2188, 0.75, 0.1875, 0.75, 0.1875, 0.6875, 0.2188, 0.625, 0.2187, 0.6875, 0.1875, 0.6875, 0.1875, 0.625, 0.2188, 0.5625, 0.2188, 0.625, 0.1875, 0.625, 0.1875, 0.5625, 0.2188, 0.5, 0.2188, 0.5625, 0.1875, 0.5625, 0.1875, 0.5, 0.2188, 0.9375, 0.2031, 1.0, 0.1875, 0.9375, 0.2188, 0.875, 0.2188, 0.9375, 0.1875, 0.9375, 0.1875, 0.875, 0.2188, 0.8125, 0.2188, 0.875, 0.1875, 0.875, 0.1875, 0.8125, 0.2188, 0.75, 0.2188, 0.8125, 0.1875, 0.8125, 0.1875, 0.75, 0.1875, 0.875, 0.1875, 0.9375, 0.1563, 0.9375, 0.1563, 0.875, 0.1875, 0.8125, 0.1875, 0.875, 0.1563, 0.875, 0.1563, 0.8125, 0.1875, 0.75, 0.1875, 0.8125, 0.1563, 0.8125, 0.1563, 0.75, 0.1875, 0.6875, 0.1875, 0.75, 0.1563, 0.75, 0.1562, 0.6875, 0.1875, 0.625, 0.1875, 0.6875, 0.1562, 0.6875, 0.1563, 0.625, 0.1875, 0.5625, 0.1875, 0.625, 0.1563, 0.625, 0.1563, 0.5625, 0.1875, 0.5, 0.1875, 0.5625, 0.1563, 0.5625, 0.1563, 0.5, 0.1875, 0.9375, 0.1719, 1.0, 0.1563, 0.9375, 0.1563, 0.625, 0.1562, 0.6875, 0.125, 0.6875, 0.125, 0.625, 0.1563, 0.5625, 0.1563, 0.625, 0.125, 0.625, 0.125, 0.5625, 0.1563, 0.5, 0.1563, 0.5625, 0.125, 0.5625, 0.125, 0.5, 0.1563, 0.9375, 0.1406, 1.0, 0.125, 0.9375, 0.1563, 0.875, 0.1563, 0.9375, 0.125, 0.9375, 0.125, 0.875, 0.1563, 0.8125, 0.1563, 0.875, 0.125, 0.875, 0.125, 0.8125, 0.1563, 0.75, 0.1563, 0.8125, 0.125, 0.8125, 0.125, 0.75, 0.1562, 0.6875, 0.1563, 0.75, 0.125, 0.75, 0.125, 0.6875, 0.125, 0.8125, 0.125, 0.875, 0.09375, 0.875, 0.09375, 0.8125, 0.125, 0.75, 0.125, 0.8125, 0.09375, 0.8125, 0.09375, 0.75, 0.125, 0.6875, 0.125, 0.75, 0.09375, 0.75, 0.09375, 0.6875, 0.125, 0.625, 0.125, 0.6875, 0.09375, 0.6875, 0.09375, 0.625, 0.125, 0.5625, 0.125, 0.625, 0.09375, 0.625, 0.09375, 0.5625, 0.125, 0.5, 0.125, 0.5625, 0.09375, 0.5625, 0.09375, 0.5, 0.125, 0.9375, 0.1094, 1.0, 0.09375, 0.9375, 0.125, 0.875, 0.125, 0.9375, 0.09375, 0.9375, 0.09375, 0.875, 0.09375, 0.5625, 0.09375, 0.625, 0.0625, 0.625, 0.0625, 0.5625, 0.09375, 0.5, 0.09375, 0.5625, 0.0625, 0.5625, 0.0625, 0.5, 0.09375, 0.9375, 0.07813, 1.0, 0.0625, 0.9375, 0.09375, 0.875, 0.09375, 0.9375, 0.0625, 0.9375, 0.0625, 0.875, 0.09375, 0.8125, 0.09375, 0.875, 0.0625, 0.875, 0.0625, 0.8125, 0.09375, 0.75, 0.09375, 0.8125, 0.0625, 0.8125, 0.0625, 0.75, 0.09375, 0.6875, 0.09375, 0.75, 0.0625, 0.75, 0.0625, 0.6875, 0.09375, 0.625, 0.09375, 0.6875, 0.0625, 0.6875, 0.0625, 0.625, 0.0625, 0.8125, 0.0625, 0.875, 0.03125, 0.875, 0.03125, 0.8125, 0.0625, 0.75, 0.0625, 0.8125, 0.03125, 0.8125, 0.03125, 0.75, 0.0625, 0.6875, 0.0625, 0.75, 0.03125, 0.75, 0.03125, 0.6875, 0.0625, 0.625, 0.0625, 0.6875, 0.03125, 0.6875, 0.03125, 0.625, 0.0625, 0.5625, 0.0625, 0.625, 0.03125, 0.625, 0.03125, 0.5625, 0.0625, 0.5, 0.0625, 0.5625, 0.03125, 0.5625, 0.03125, 0.5, 0.0625, 0.9375, 0.04688, 1.0, 0.03125, 0.9375, 0.0625, 0.875, 0.0625, 0.9375, 0.03125, 0.9375, 0.03125, 0.875, 0.03125, 0.5625, 0.03125, 0.625, 2.98e-08, 0.625, 8.941e-08, 0.5625, 0.03125, 0.5, 0.03125, 0.5625, 8.941e-08, 0.5625, 2.98e-08, 0.5, 0.03125, 0.9375, 0.01563, 1.0, 2.682e-07, 0.9375, 0.03125, 0.875, 0.03125, 0.9375, 2.682e-07, 0.9375, 1.49e-07, 0.875, 0.03125, 0.8125, 0.03125, 0.875, 1.49e-07, 0.875, 8.941e-08, 0.8125, 0.03125, 0.75, 0.03125, 0.8125, 8.941e-08, 0.8125, 8.941e-08, 0.75, 0.03125, 0.6875, 0.03125, 0.75, 8.941e-08, 0.75, 0.0, 0.6875, 0.03125, 0.625, 0.03125, 0.6875, 0.0, 0.6875, 2.98e-08, 0.625, 1.0, 0.75, 1.0, 0.8125, 0.9688, 0.8125, 0.9688, 0.75, 1.0, 0.6875, 1.0, 0.75, 0.9688, 0.75, 0.9688, 0.6875, 1.0, 0.625, 1.0, 0.6875, 0.9688, 0.6875, 0.9688, 0.625, 1.0, 0.5625, 1.0, 0.625, 0.9688, 0.625, 0.9688, 0.5625, 1.0, 0.5, 1.0, 0.5625, 0.9688, 0.5625, 0.9688, 0.5, 1.0, 0.9375, 0.9844, 1.0, 0.9688, 0.9375, 1.0, 0.875, 1.0, 0.9375, 0.9688, 0.9375, 0.9688, 0.875, 1.0, 0.8125, 1.0, 0.875, 0.9688, 0.875, 0.9688, 0.8125, 0.9688, 0.5, 0.9688, 0.5625, 0.9375, 0.5625, 0.9375, 0.5, 0.9688, 0.9375, 0.9531, 1.0, 0.9375, 0.9375, 0.9688, 0.875, 0.9688, 0.9375, 0.9375, 0.9375, 0.9375, 0.875, 0.9688, 0.8125, 0.9688, 0.875, 0.9375, 0.875, 0.9375, 0.8125, 0.9688, 0.75, 0.9688, 0.8125, 0.9375, 0.8125, 0.9375, 0.75, 0.9688, 0.6875, 0.9688, 0.75, 0.9375, 0.75, 0.9375, 0.6875, 0.9688, 0.625, 0.9688, 0.6875, 0.9375, 0.6875, 0.9375, 0.625, 0.9688, 0.5625, 0.9688, 0.625, 0.9375, 0.625, 0.9375, 0.5625, 0.9375, 0.75, 0.9375, 0.8125, 0.9062, 0.8125, 0.9062, 0.75, 0.9375, 0.6875, 0.9375, 0.75, 0.9062, 0.75, 0.9062, 0.6875, 0.9375, 0.625, 0.9375, 0.6875, 0.9062, 0.6875, 0.9062, 0.625, 0.9375, 0.5625, 0.9375, 0.625, 0.9062, 0.625, 0.9062, 0.5625, 0.9375, 0.5, 0.9375, 0.5625, 0.9062, 0.5625, 0.9062, 0.5, 0.9375, 0.9375, 0.9219, 1.0, 0.9063, 0.9375, 0.9375, 0.875, 0.9375, 0.9375, 0.9063, 0.9375, 0.9063, 0.875, 0.9375, 0.8125, 0.9375, 0.875, 0.9063, 0.875, 0.9062, 0.8125, 0.9062, 0.5, 0.9062, 0.5625, 0.875, 0.5625, 0.875, 0.5, 0.9063, 0.9375, 0.8906, 1.0, 0.875, 0.9375, 0.9063, 0.875, 0.9063, 0.9375, 0.875, 0.9375, 0.875, 0.875, 0.9062, 0.8125, 0.9063, 0.875, 0.875, 0.875, 0.875, 0.8125, 0.9062, 0.75, 0.9062, 0.8125, 0.875, 0.8125, 0.875, 0.75, 0.9062, 0.6875, 0.9062, 0.75, 0.875, 0.75, 0.875, 0.6875, 0.9062, 0.625, 0.9062, 0.6875, 0.875, 0.6875, 0.875, 0.625, 0.9062, 0.5625, 0.9062, 0.625, 0.875, 0.625, 0.875, 0.5625, 0.875, 0.6875, 0.875, 0.75, 0.8438, 0.75, 0.8437, 0.6875, 0.875, 0.625, 0.875, 0.6875, 0.8437, 0.6875, 0.8438, 0.625, 0.875, 0.5625, 0.875, 0.625, 0.8438, 0.625, 0.8438, 0.5625, 0.875, 0.5, 0.875, 0.5625, 0.8438, 0.5625, 0.8438, 0.5, 0.875, 0.9375, 0.8594, 1.0, 0.8438, 0.9375, 0.875, 0.875, 0.875, 0.9375, 0.8438, 0.9375, 0.8438, 0.875, 0.875, 0.8125, 0.875, 0.875, 0.8438, 0.875, 0.8438, 0.8125, 0.875, 0.75, 0.875, 0.8125, 0.8438, 0.8125, 0.8438, 0.75, 0.8438, 0.875, 0.8438, 0.9375, 0.8125, 0.9375, 0.8125, 0.875, 0.8438, 0.8125, 0.8438, 0.875, 0.8125, 0.875, 0.8125, 0.8125, 0.8438, 0.75, 0.8438, 0.8125, 0.8125, 0.8125, 0.8125, 0.75, 0.8437, 0.6875, 0.8438, 0.75, 0.8125, 0.75, 0.8125, 0.6875, 0.8438, 0.625, 0.8437, 0.6875, 0.8125, 0.6875, 0.8125, 0.625, 0.8438, 0.5625, 0.8438, 0.625, 0.8125, 0.625, 0.8125, 0.5625, 0.8438, 0.5, 0.8438, 0.5625, 0.8125, 0.5625, 0.8125, 0.5, 0.8438, 0.9375, 0.8281, 1.0, 0.8125, 0.9375, 0.8125, 0.625, 0.8125, 0.6875, 0.7812, 0.6875, 0.7812, 0.625, 0.8125, 0.5625, 0.8125, 0.625, 0.7812, 0.625, 0.7812, 0.5625, 0.8125, 0.5, 0.8125, 0.5625, 0.7812, 0.5625, 0.7812, 0.5, 0.8125, 0.9375, 0.7969, 1.0, 0.7812, 0.9375, 0.8125, 0.875, 0.8125, 0.9375, 0.7812, 0.9375, 0.7812, 0.875, 0.8125, 0.8125, 0.8125, 0.875, 0.7812, 0.875, 0.7812, 0.8125, 0.8125, 0.75, 0.8125, 0.8125, 0.7812, 0.8125, 0.7812, 0.75, 0.8125, 0.6875, 0.8125, 0.75, 0.7812, 0.75, 0.7812, 0.6875, 0.7812, 0.875, 0.7812, 0.9375, 0.75, 0.9375, 0.75, 0.875, 0.7812, 0.8125, 0.7812, 0.875, 0.75, 0.875, 0.75, 0.8125, 0.7812, 0.75, 0.7812, 0.8125, 0.75, 0.8125, 0.75, 0.75, 0.7812, 0.6875, 0.7812, 0.75, 0.75, 0.75, 0.75, 0.6875, 0.7812, 0.625, 0.7812, 0.6875, 0.75, 0.6875, 0.75, 0.625, 0.7812, 0.5625, 0.7812, 0.625, 0.75, 0.625, 0.75, 0.5625, 0.7812, 0.5, 0.7812, 0.5625, 0.75, 0.5625, 0.75, 0.5, 0.7812, 0.9375, 0.7656, 1.0, 0.75, 0.9375, 0.75, 0.5, 0.7188, 0.5, 0.6875, 0.5, 0.6562, 0.5, 0.625, 0.5, 0.5937, 0.5, 0.5625, 0.5, 0.5312, 0.5, 0.5, 0.5, 0.4687, 0.5, 0.4375, 0.5, 0.4062, 0.5, 0.375, 0.5, 0.3437, 0.5, 0.3125, 0.5, 0.2812, 0.5, 0.25, 0.5, 0.2188, 0.5, 0.1875, 0.5, 0.1563, 0.5, 0.125, 0.5, 0.09375, 0.5, 0.0625, 0.5, 0.03125, 0.5, 1.0, 0.5, 0.9688, 0.5, 0.9375, 0.5, 0.9062, 0.5, 0.875, 0.5, 0.8438, 0.5, 0.8125, 0.5, 0.7812, 0.5, 1.0, 0.5, 1.0, 1.0, 0.9688, 1.0, 0.9688, 0.5, 0.9688, 0.5, 0.9688, 1.0, 0.9375, 1.0, 0.9375, 0.5, 0.9375, 0.5, 0.9375, 1.0, 0.9062, 1.0, 0.9062, 0.5, 0.9062, 0.5, 0.9062, 1.0, 0.875, 1.0, 0.875, 0.5, 0.875, 0.5, 0.875, 1.0, 0.8438, 1.0, 0.8438, 0.5, 0.8438, 0.5, 0.8438, 1.0, 0.8125, 1.0, 0.8125, 0.5, 0.8125, 0.5, 0.8125, 1.0, 0.7812, 1.0, 0.7812, 0.5, 0.7812, 0.5, 0.7812, 1.0, 0.75, 1.0, 0.75, 0.5, 0.75, 0.5, 0.75, 1.0, 0.7188, 1.0, 0.7188, 0.5, 0.7188, 0.5, 0.7188, 1.0, 0.6875, 1.0, 0.6875, 0.5, 0.6875, 0.5, 0.6875, 1.0, 0.6562, 1.0, 0.6562, 0.5, 0.6562, 0.5, 0.6562, 1.0, 0.625, 1.0, 0.625, 0.5, 0.625, 0.5, 0.625, 1.0, 0.5938, 1.0, 0.5938, 0.5, 0.5938, 0.5, 0.5938, 1.0, 0.5625, 1.0, 0.5625, 0.5, 0.5625, 0.5, 0.5625, 1.0, 0.5312, 1.0, 0.5312, 0.5, 0.5312, 0.5, 0.5312, 1.0, 0.5, 1.0, 0.5, 0.5, 0.5, 0.5, 0.5, 1.0, 0.4688, 1.0, 0.4688, 0.5, 0.4688, 0.5, 0.4688, 1.0, 0.4375, 1.0, 0.4375, 0.5, 0.4375, 0.5, 0.4375, 1.0, 0.4062, 1.0, 0.4062, 0.5, 0.4062, 0.5, 0.4062, 1.0, 0.375, 1.0, 0.375, 0.5, 0.375, 0.5, 0.375, 1.0, 0.3438, 1.0, 0.3438, 0.5, 0.3438, 0.5, 0.3438, 1.0, 0.3125, 1.0, 0.3125, 0.5, 0.3125, 0.5, 0.3125, 1.0, 0.2812, 1.0, 0.2812, 0.5, 0.2812, 0.5, 0.2812, 1.0, 0.25, 1.0, 0.25, 0.5, 0.25, 0.5, 0.25, 1.0, 0.2188, 1.0, 0.2188, 0.5, 0.2188, 0.5, 0.2188, 1.0, 0.1875, 1.0, 0.1875, 0.5, 0.1875, 0.5, 0.1875, 1.0, 0.1562, 1.0, 0.1562, 0.5, 0.1562, 0.5, 0.1562, 1.0, 0.125, 1.0, 0.125, 0.5, 0.125, 0.5, 0.125, 1.0, 0.09375, 1.0, 0.09375, 0.5, 0.09375, 0.5, 0.09375, 1.0, 0.0625, 1.0, 0.0625, 0.5, 0.2968, 0.4854, 0.25, 0.49, 0.2032, 0.4854, 0.1582, 0.4717, 0.1167, 0.4496, 0.08029, 0.4197, 0.05045, 0.3833, 0.02827, 0.3418, 0.01461, 0.2968, 0.01, 0.25, 0.01461, 0.2032, 0.02827, 0.1582, 0.05045, 0.1167, 0.08029, 0.08029, 0.1167, 0.05045, 0.1582, 0.02827, 0.2032, 0.01461, 0.25, 0.01, 0.2968, 0.01461, 0.3418, 0.02827, 0.3833, 0.05045, 0.4197, 0.08029, 0.4496, 0.1167, 0.4717, 0.1582, 0.4854, 0.2032, 0.49, 0.25, 0.4854, 0.2968, 0.4717, 0.3418, 0.4496, 0.3833, 0.4197, 0.4197, 0.3833, 0.4496, 0.3418, 0.4717, 0.0625, 0.5, 0.0625, 1.0, 0.03125, 1.0, 0.03125, 0.5, 0.03125, 0.5, 0.03125, 1.0, 0.0, 1.0, 0.0, 0.5, 0.75, 0.49, 0.7968, 0.4854, 0.8418, 0.4717, 0.8833, 0.4496, 0.9197, 0.4197, 0.9496, 0.3833, 0.9717, 0.3418, 0.9854, 0.2968, 0.99, 0.25, 0.9854, 0.2032, 0.9717, 0.1582, 0.9496, 0.1167, 0.9197, 0.08029, 0.8833, 0.05045, 0.8418, 0.02827, 0.7968, 0.01461, 0.75, 0.01, 0.7032, 0.01461, 0.6582, 0.02827, 0.6167, 0.05045, 0.5803, 0.08029, 0.5504, 0.1167, 0.5283, 0.1582, 0.5146, 0.2032, 0.51, 0.25, 0.5146, 0.2968, 0.5283, 0.3418, 0.5504, 0.3833, 0.5803, 0.4197, 0.6167, 0.4496, 0.6582, 0.4717, 0.7032, 0.4854])
me_pulse_antenna_small.materials.append(mat_pulse_antenna_base)
me_pulse_antenna_small.materials.append(mat_pulse_antenna_part_1)
me_pulse_antenna_small.materials.append(mat_pulse_antenna_part_2)
me_pulse_antenna_small.use_remesh_fix_poles = True
me_pulse_antenna_small.use_remesh_preserve_attributes = False
me_pulse_antenna_small.use_mirror_vertex_groups = False
me_pulse_antenna_small.update()

# ---- objects
ob_pulse_antenna_small = bpy.data.objects.new('Pulse Antenna Small', me_pulse_antenna_small)

# ---- transforms, parenting, visibility, modifiers, constraints
ob_pulse_antenna_small.location = (0.0, 0.0, 0.0)
ob_pulse_antenna_small.lineart.crease_threshold = 0.0

# ---- collection membership
scene.collection.objects.link(ob_pulse_antenna_small)

# ---- scene / render settings (as saved in the file)
scene.frame_start = 1; scene.frame_end = 250; scene.frame_set(1)
scene.render.engine = 'BLENDER_EEVEE_NEXT'
scene.cycles.use_denoising = False
scene.cycles.samples = 128
scene.cycles.sampling_pattern = 'TABULATED_SOBOL'
scene.cycles.use_adaptive_sampling = False
scene.cycles.use_light_tree = False
scene.view_settings.view_transform = 'Filmic'
bpy.context.view_layer.update()

# ---- added for rendering (the .blend has no active camera and no usable light): camera, sun
cam_auto = bpy.data.cameras.new('AutoCamera')
cam_auto.lens = 50.0
cam_auto.sensor_width = 36.0
cam_auto.clip_end = 1000.0
ob_auto_camera = bpy.data.objects.new('AutoCamera', cam_auto)
scene.collection.objects.link(ob_auto_camera)
ob_auto_camera.location = (0.91814, -1.10177, 0.686941)
ob_auto_camera.rotation_euler = (1.09748, -7.21219e-08, 0.694738)
scene.camera = ob_auto_camera
light_auto_sun = bpy.data.lights.new('AutoSun', 'SUN')
light_auto_sun.energy = 3.0
light_auto_sun.angle = 0.0523599
ob_auto_sun = bpy.data.objects.new('AutoSun', light_auto_sun)
scene.collection.objects.link(ob_auto_sun)
ob_auto_sun.rotation_euler = (0.872665, 0.174533, 0.523599)
bpy.context.view_layer.update()

